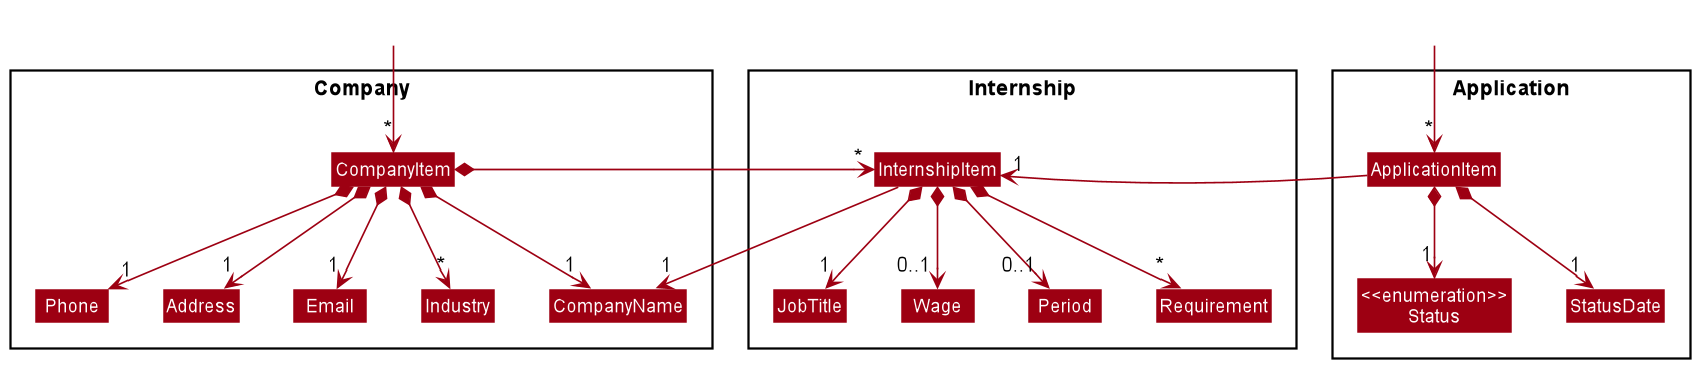

The diagram above was rendered by PlantUML. Its source (embedded in the PNG):
@startuml
!include style.puml
skinparam arrowThickness 1.1
skinparam arrowColor MODEL_COLOR
skinparam classBackgroundColor MODEL_COLOR

Package Company\n <<Rectangle>>{
Class CompanyItem
Class Address
Class Email
Class CompanyName
Class Phone
Class Industry
}

Package Internship\n <<Rectangle>> {
Class InternshipItem
Class JobTitle
Class Period
Class Requirement
Class Wage
}

Package Application\n <<Rectangle>>{
Class ApplicationItem
Class "<<enumeration>>\nStatus" as Status
Class StatusDate
}

Class HiddenOutside #FFFFFF
HiddenOutside --> "*" CompanyItem

CompanyItem *--> "1" CompanyName
CompanyItem *--> "1" Phone
CompanyItem *--> "1" Email
CompanyItem *--> "1" Address
CompanyItem *--> "*" Industry
CompanyItem *-down-> "*" InternshipItem

Phone -[hidden]right-> Address
Address -[hidden]right-> Email
Email -[hidden]right-> Industry
Industry -[hidden]right-> CompanyName

InternshipItem --> "1" CompanyName
InternshipItem *--> "1" JobTitle
InternshipItem *--> "0..1" Wage
InternshipItem *--> "0..1" Period
InternshipItem *--> "*" Requirement

JobTitle -[hidden]right-> Wage
Wage -[hidden]right-> Period
Period -[hidden]right-> Requirement

Class HiddenOutside2 #FFFFFF
HiddenOutside2 --> "*" ApplicationItem

ApplicationItem *--> "1" Status
ApplicationItem *--> "1" StatusDate
ApplicationItem -left-> "1" InternshipItem
@enduml